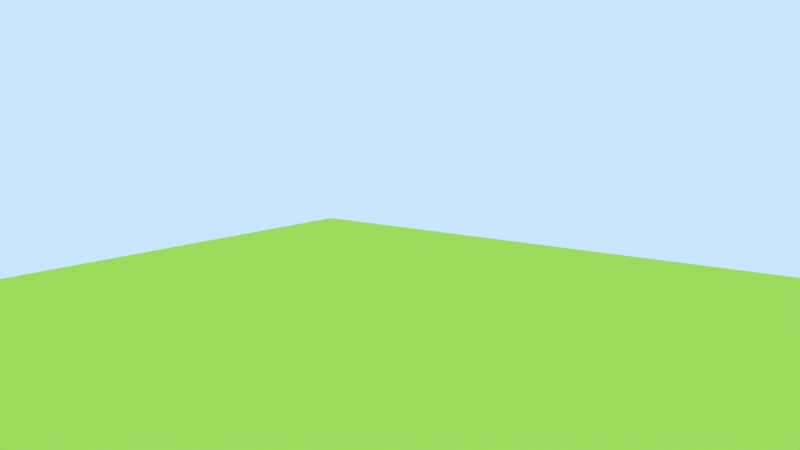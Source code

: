 # Source: resolucao011b.blend  (saved by Blender 2.79.7; exported with 4.5.12 LTS)
import bpy
from mathutils import Matrix  # noqa: F401  (used for matrix-valued properties, if any)

bpy.ops.wm.read_factory_settings(use_empty=True)
scene = bpy.context.scene
scene.name = 'Scene'

# ---- collections
col_collection_1 = bpy.data.collections.new('Collection 1'); scene.collection.children.link(col_collection_1)
col_collection_2 = bpy.data.collections.new('Collection 2'); scene.collection.children.link(col_collection_2)
col_collection_2.hide_render = True
col_collection_2.hide_viewport = True

# ---- materials (node trees are filled in below, after node groups)
mat_material = bpy.data.materials.new('Material')
mat_material.alpha_threshold = 0.0
mat_material.use_transparent_shadow = False
mat_material.diffuse_color = (0.398, 0.65, 0.0783, 1.0)
mat_material.roughness = 0.5
mat_material.specular_intensity = 0.06571
mat_material_003 = bpy.data.materials.new('Material.003')
mat_material_003.alpha_threshold = 0.0
mat_material_003.use_transparent_shadow = False
mat_material_003.diffuse_color = (1.0, 0.0575, 0.05217, 1.0)
mat_material_003.roughness = 0.5

# ---- material node trees

# ---- world
world_world = bpy.data.worlds.new('World'); scene.world = world_world
world_world.color = (0.5853, 0.7879, 1.0)
world_world.use_sun_shadow = False
world_world.sun_shadow_jitter_overblur = 0.0

# ---- cameras
cam_camera = bpy.data.cameras.new('Camera')
cam_camera.clip_end = 100.0
cam_camera.lens = 35.0
cam_camera.sensor_width = 32.0
cam_camera.sensor_height = 18.0
cam_camera.ortho_scale = 7.314
cam_camera.dof.focus_distance = 0.0
cam_camera.dof.aperture_fstop = 128.0

# ---- lights
light_lamp_002 = bpy.data.lights.new('Lamp.002', 'SUN')
light_lamp_002.color = (1.0, 0.2858, 0.003573)
light_lamp_002.transmission_factor = 0.0
light_lamp_002.cutoff_distance = 30.0
light_lamp_002.angle = 0.1993
light_lamp_002.energy = 0.4
light_lamp_002.shadow_buffer_clip_start = 1.001
light_lamp_002.shadow_soft_size = 0.1
light_lamp_002.shadow_cascade_max_distance = 1000.0
light_lamp_001 = bpy.data.lights.new('Lamp.001', 'SUN')
light_lamp_001.color = (0.002057, 0.3427, 1.0)
light_lamp_001.transmission_factor = 0.0
light_lamp_001.cutoff_distance = 30.0
light_lamp_001.angle = 0.1993
light_lamp_001.energy = 0.4
light_lamp_001.shadow_buffer_clip_start = 1.001
light_lamp_001.shadow_soft_size = 0.1
light_lamp_001.shadow_cascade_max_distance = 1000.0
light_sun = bpy.data.lights.new('Sun', 'SUN')
light_sun.transmission_factor = 0.0
light_sun.cutoff_distance = 42.0
light_sun.angle = 0.1993
light_sun.energy = 1.0
light_sun.shadow_buffer_clip_start = 1.001
light_sun.shadow_soft_size = 0.1
light_sun.shadow_cascade_max_distance = 1000.0

# ---- meshes
me_plane = bpy.data.meshes.new('Plane')
me_plane.from_pydata([(-1.0, -1.0, 0.0), (1.0, -1.0, 0.0), (-1.0, 1.0, 0.0), (1.0, 1.0, 0.0)], [], [(0, 1, 3, 2)])
me_plane.materials.append(mat_material)
me_plane.use_remesh_preserve_volume = False
me_plane.use_remesh_preserve_attributes = False
me_plane.use_mirror_vertex_groups = False
me_plane.update()
me_cube2 = bpy.data.meshes.new('Cube2')
me_cube2.from_pydata([(-1.0, -1.0, -1.0), (-1.0, -1.0, 1.0), (-1.0, 1.0, -1.0), (-1.0, 1.0, 1.0), (1.0, -1.0, -1.0), (1.0, -1.0, 1.0), (1.0, 1.0, -1.0), (1.0, 1.0, 1.0)], [], [(0, 1, 3, 2), (2, 3, 7, 6), (6, 7, 5, 4), (4, 5, 1, 0), (2, 6, 4, 0), (7, 3, 1, 5)])
me_cube2.materials.append(mat_material_003)
me_cube2.use_remesh_preserve_volume = False
me_cube2.use_remesh_preserve_attributes = False
me_cube2.use_mirror_vertex_groups = False
me_cube2.update()
me_cube1 = bpy.data.meshes.new('Cube1')
me_cube1.from_pydata([(-1.0, -1.0, -1.0), (-1.0, -1.0, 1.0), (-1.0, 1.0, -1.0), (-1.0, 1.0, 1.0), (1.0, -1.0, -1.0), (1.0, -1.0, 1.0), (1.0, 1.0, -1.0), (1.0, 1.0, 1.0)], [], [(0, 1, 3, 2), (2, 3, 7, 6), (6, 7, 5, 4), (4, 5, 1, 0), (2, 6, 4, 0), (7, 3, 1, 5)])
me_cube1.use_remesh_preserve_volume = False
me_cube1.use_remesh_preserve_attributes = False
me_cube1.use_mirror_vertex_groups = False
me_cube1.update()

# ---- objects
ob_empty = bpy.data.objects.new('Empty', None)
ob_lamp_002 = bpy.data.objects.new('Lamp.002', light_lamp_002)
ob_lamp_001 = bpy.data.objects.new('Lamp.001', light_lamp_001)
ob_plane = bpy.data.objects.new('Plane', me_plane)
ob_lamp = bpy.data.objects.new('Lamp', light_sun)
ob_camera = bpy.data.objects.new('Camera', cam_camera)
ob_cube2 = bpy.data.objects.new('Cube2', me_cube2)
ob_cube1 = bpy.data.objects.new('Cube1', me_cube1)

# ---- transforms, parenting, visibility, modifiers, constraints
ob_empty.location = (0.0, 0.0, 3.5)
ob_empty.lineart.crease_threshold = 0.0
ob_lamp_002.location = (7.781, 4.307, 6.73)
ob_lamp_002.rotation_euler = (3.142, -0.0, 0.0)
ob_lamp_002.lock_rotations_4d = False
ob_lamp_002.empty_display_type = 'ARROWS'
ob_lamp_002.color = (0.0, 0.0, 0.0, 0.0)
ob_lamp_002.lineart.crease_threshold = 0.0
ob_lamp_001.location = (7.781, 4.307, 6.73)
ob_lamp_001.lock_rotations_4d = False
ob_lamp_001.empty_display_type = 'ARROWS'
ob_lamp_001.color = (0.0, 0.0, 0.0, 0.0)
ob_lamp_001.lineart.crease_threshold = 0.0
ob_plane.location = (0.0, 0.0, 0.0)
ob_plane.scale = (10.0, 10.0, 10.0)
ob_plane.lineart.crease_threshold = 0.0
ob_lamp.location = (10.31, 3.409, 14.65)
ob_lamp.rotation_euler = (0.6503, 0.05522, 1.866)
ob_lamp.lock_rotations_4d = False
ob_lamp.empty_display_type = 'ARROWS'
ob_lamp.color = (0.0, 0.0, 0.0, 0.0)
ob_lamp.lineart.crease_threshold = 0.0
ob_camera.location = (6.023, -7.72, 3.765)
ob_camera.rotation_euler = (1.406, 0.0, 0.6553)
ob_camera.lock_rotations_4d = False
ob_camera.empty_display_type = 'ARROWS'
ob_camera.color = (0.0, 0.0, 0.0, 0.0)
ob_camera.display_type = 'WIRE'
ob_camera.lineart.crease_threshold = 0.0
ob_cube2.location = (-0.9514, 1.351, 3.145)
ob_cube2.scale = (0.3231, 0.3231, 0.3231)
ob_cube2.lineart.crease_threshold = 0.0
ob_cube1.location = (-1.827, 0.6835, 3.17)
ob_cube1.scale = (0.3231, 0.3231, 0.3231)
ob_cube1.lineart.crease_threshold = 0.0

# ---- collection membership
col_collection_1.objects.link(ob_empty)
col_collection_1.objects.link(ob_lamp_002)
col_collection_1.objects.link(ob_lamp_001)
col_collection_1.objects.link(ob_plane)
col_collection_1.objects.link(ob_lamp)
col_collection_1.objects.link(ob_camera)
col_collection_2.objects.link(ob_cube2)
col_collection_2.objects.link(ob_cube1)

# ---- scene / render settings (as saved in the file)
scene.camera = ob_camera
scene.frame_start = 1; scene.frame_end = 250; scene.frame_set(1)
scene.render.engine = 'BLENDER_EEVEE_NEXT'
scene.render.resolution_percentage = 50
scene.render.dither_intensity = 0.0
scene.cycles.use_denoising = False
scene.cycles.samples = 128
scene.cycles.sampling_pattern = 'TABULATED_SOBOL'
scene.cycles.use_adaptive_sampling = False
scene.cycles.use_light_tree = False
scene.view_settings.view_transform = 'Standard'
bpy.context.view_layer.update()
